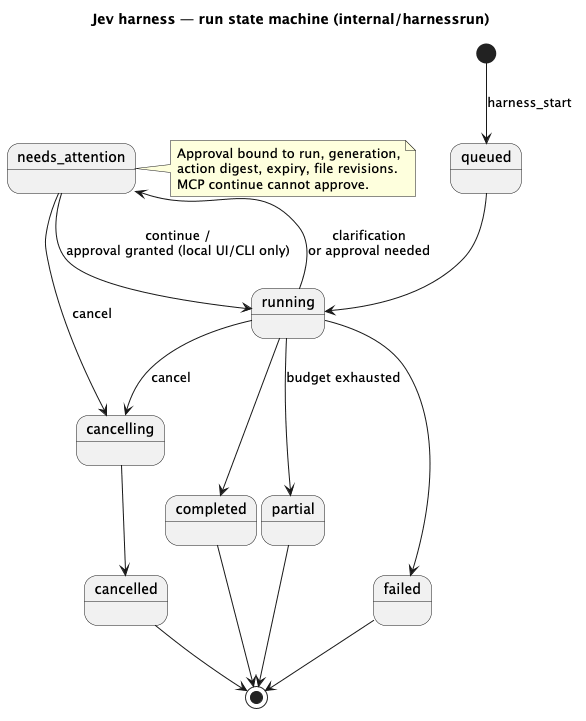

The diagram above was rendered by PlantUML. Its source (embedded in the PNG):
@startuml 06-harness-run-state
title Jev harness — run state machine (internal/harnessrun)

[*] --> queued : harness_start
queued --> running
running --> needs_attention : clarification\nor approval needed
needs_attention --> running : continue /\napproval granted (local UI/CLI only)
running --> cancelling : cancel
needs_attention --> cancelling : cancel
cancelling --> cancelled
running --> completed
running --> partial : budget exhausted
running --> failed
completed --> [*]
partial --> [*]
failed --> [*]
cancelled --> [*]

note right of needs_attention
  Approval bound to run, generation,
  action digest, expiry, file revisions.
  MCP continue cannot approve.
end note
@enduml